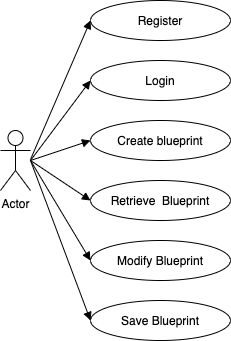

The diagram above was exported from draw.io. Its source (the exported page's mxGraphModel, read from the mxfile embedded in the PNG):
<mxGraphModel dx="1426" dy="722" grid="1" gridSize="10" guides="1" tooltips="1" connect="1" arrows="1" fold="1" page="1" pageScale="1" pageWidth="827" pageHeight="1169" math="0" shadow="0">
  <root>
    <mxCell id="0" />
    <mxCell id="1" parent="0" />
    <mxCell id="tvRncz6Ah_DR2frGZJrx-67" value="Actor" style="shape=umlActor;verticalLabelPosition=bottom;labelBackgroundColor=#ffffff;verticalAlign=top;html=1;rounded=0;" vertex="1" parent="1">
      <mxGeometry x="40" y="190" width="30" height="60" as="geometry" />
    </mxCell>
    <mxCell id="tvRncz6Ah_DR2frGZJrx-70" value="Save Blueprint" style="ellipse;whiteSpace=wrap;html=1;rounded=0;" vertex="1" parent="1">
      <mxGeometry x="130" y="360" width="140" height="40" as="geometry" />
    </mxCell>
    <mxCell id="tvRncz6Ah_DR2frGZJrx-71" value="Modify Blueprint" style="ellipse;whiteSpace=wrap;html=1;rounded=0;" vertex="1" parent="1">
      <mxGeometry x="130" y="300" width="140" height="40" as="geometry" />
    </mxCell>
    <mxCell id="tvRncz6Ah_DR2frGZJrx-72" value="Create blueprint" style="ellipse;whiteSpace=wrap;html=1;rounded=0;" vertex="1" parent="1">
      <mxGeometry x="130" y="180" width="140" height="40" as="geometry" />
    </mxCell>
    <mxCell id="tvRncz6Ah_DR2frGZJrx-73" value="Login" style="ellipse;whiteSpace=wrap;html=1;rounded=0;" vertex="1" parent="1">
      <mxGeometry x="130" y="120" width="140" height="40" as="geometry" />
    </mxCell>
    <mxCell id="tvRncz6Ah_DR2frGZJrx-74" value="Register" style="ellipse;whiteSpace=wrap;html=1;rounded=0;" vertex="1" parent="1">
      <mxGeometry x="130" y="60" width="140" height="40" as="geometry" />
    </mxCell>
    <mxCell id="tvRncz6Ah_DR2frGZJrx-82" value="" style="html=1;verticalAlign=bottom;endArrow=block;strokeColor=#000000;entryX=0;entryY=0.5;entryDx=0;entryDy=0;" edge="1" parent="1" target="tvRncz6Ah_DR2frGZJrx-74">
      <mxGeometry width="80" relative="1" as="geometry">
        <mxPoint x="70" y="219" as="sourcePoint" />
        <mxPoint x="120" y="100" as="targetPoint" />
      </mxGeometry>
    </mxCell>
    <mxCell id="tvRncz6Ah_DR2frGZJrx-83" value="" style="html=1;verticalAlign=bottom;endArrow=block;strokeColor=#000000;entryX=0;entryY=0.5;entryDx=0;entryDy=0;" edge="1" parent="1" target="tvRncz6Ah_DR2frGZJrx-73">
      <mxGeometry width="80" relative="1" as="geometry">
        <mxPoint x="70" y="220" as="sourcePoint" />
        <mxPoint x="140" y="100" as="targetPoint" />
      </mxGeometry>
    </mxCell>
    <mxCell id="tvRncz6Ah_DR2frGZJrx-84" value="" style="html=1;verticalAlign=bottom;endArrow=block;strokeColor=#000000;entryX=0;entryY=0.5;entryDx=0;entryDy=0;" edge="1" parent="1" target="tvRncz6Ah_DR2frGZJrx-72">
      <mxGeometry width="80" relative="1" as="geometry">
        <mxPoint x="70" y="220" as="sourcePoint" />
        <mxPoint x="140" y="150" as="targetPoint" />
      </mxGeometry>
    </mxCell>
    <mxCell id="tvRncz6Ah_DR2frGZJrx-85" value="" style="html=1;verticalAlign=bottom;endArrow=block;strokeColor=#000000;entryX=0;entryY=0.5;entryDx=0;entryDy=0;" edge="1" parent="1" target="tvRncz6Ah_DR2frGZJrx-71">
      <mxGeometry width="80" relative="1" as="geometry">
        <mxPoint x="70" y="220" as="sourcePoint" />
        <mxPoint x="140" y="210" as="targetPoint" />
      </mxGeometry>
    </mxCell>
    <mxCell id="tvRncz6Ah_DR2frGZJrx-86" value="" style="html=1;verticalAlign=bottom;endArrow=block;strokeColor=#000000;entryX=0;entryY=0.5;entryDx=0;entryDy=0;" edge="1" parent="1" target="tvRncz6Ah_DR2frGZJrx-70">
      <mxGeometry width="80" relative="1" as="geometry">
        <mxPoint x="70" y="220" as="sourcePoint" />
        <mxPoint x="140" y="270" as="targetPoint" />
      </mxGeometry>
    </mxCell>
    <mxCell id="tvRncz6Ah_DR2frGZJrx-87" value="Retrieve&amp;nbsp; Blueprint" style="ellipse;whiteSpace=wrap;html=1;rounded=0;" vertex="1" parent="1">
      <mxGeometry x="130" y="240" width="140" height="40" as="geometry" />
    </mxCell>
    <mxCell id="tvRncz6Ah_DR2frGZJrx-88" value="" style="html=1;verticalAlign=bottom;endArrow=block;strokeColor=#000000;entryX=0;entryY=0.5;entryDx=0;entryDy=0;" edge="1" parent="1" target="tvRncz6Ah_DR2frGZJrx-87">
      <mxGeometry width="80" relative="1" as="geometry">
        <mxPoint x="70" y="220" as="sourcePoint" />
        <mxPoint x="140" y="210" as="targetPoint" />
      </mxGeometry>
    </mxCell>
  </root>
</mxGraphModel>